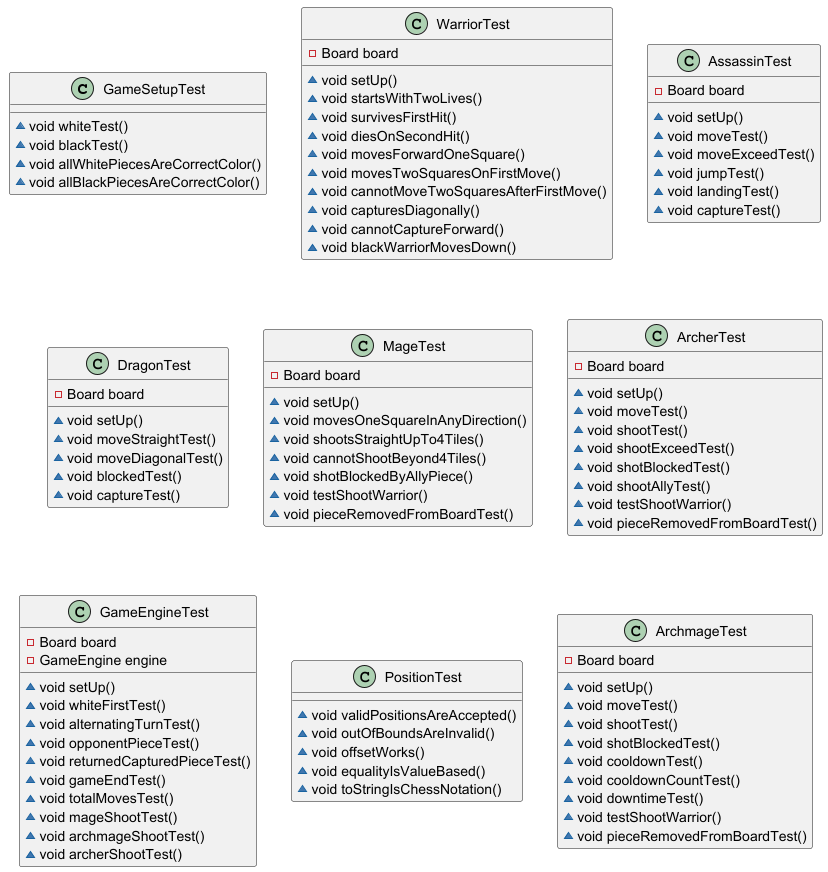

The diagram above was rendered by PlantUML. Its source (embedded in the PNG):
@startuml
class GameSetupTest {
~ void whiteTest()
~ void blackTest()
~ void allWhitePiecesAreCorrectColor()
~ void allBlackPiecesAreCorrectColor()
}

class WarriorTest {
- Board board
~ void setUp()
~ void startsWithTwoLives()
~ void survivesFirstHit()
~ void diesOnSecondHit()
~ void movesForwardOneSquare()
~ void movesTwoSquaresOnFirstMove()
~ void cannotMoveTwoSquaresAfterFirstMove()
~ void capturesDiagonally()
~ void cannotCaptureForward()
~ void blackWarriorMovesDown()
}


class AssassinTest {
- Board board
~ void setUp()
~ void moveTest()
~ void moveExceedTest()
~ void jumpTest()
~ void landingTest()
~ void captureTest()
}


class DragonTest {
- Board board
~ void setUp()
~ void moveStraightTest()
~ void moveDiagonalTest()
~ void blockedTest()
~ void captureTest()
}


class MageTest {
- Board board
~ void setUp()
~ void movesOneSquareInAnyDirection()
~ void shootsStraightUpTo4Tiles()
~ void cannotShootBeyond4Tiles()
~ void shotBlockedByAllyPiece()
~ void testShootWarrior()
~ void pieceRemovedFromBoardTest()
}


class ArcherTest {
- Board board
~ void setUp()
~ void moveTest()
~ void shootTest()
~ void shootExceedTest()
~ void shotBlockedTest()
~ void shootAllyTest()
~ void testShootWarrior()
~ void pieceRemovedFromBoardTest()
}


class GameEngineTest {
- Board board
- GameEngine engine
~ void setUp()
~ void whiteFirstTest()
~ void alternatingTurnTest()
~ void opponentPieceTest()
~ void returnedCapturedPieceTest()
~ void gameEndTest()
~ void totalMovesTest()
~ void mageShootTest()
~ void archmageShootTest()
~ void archerShootTest()
}


class PositionTest {
~ void validPositionsAreAccepted()
~ void outOfBoundsAreInvalid()
~ void offsetWorks()
~ void equalityIsValueBased()
~ void toStringIsChessNotation()
}

class ArchmageTest {
- Board board
~ void setUp()
~ void moveTest()
~ void shootTest()
~ void shotBlockedTest()
~ void cooldownTest()
~ void cooldownCountTest()
~ void downtimeTest()
~ void testShootWarrior()
~ void pieceRemovedFromBoardTest()
}


@enduml